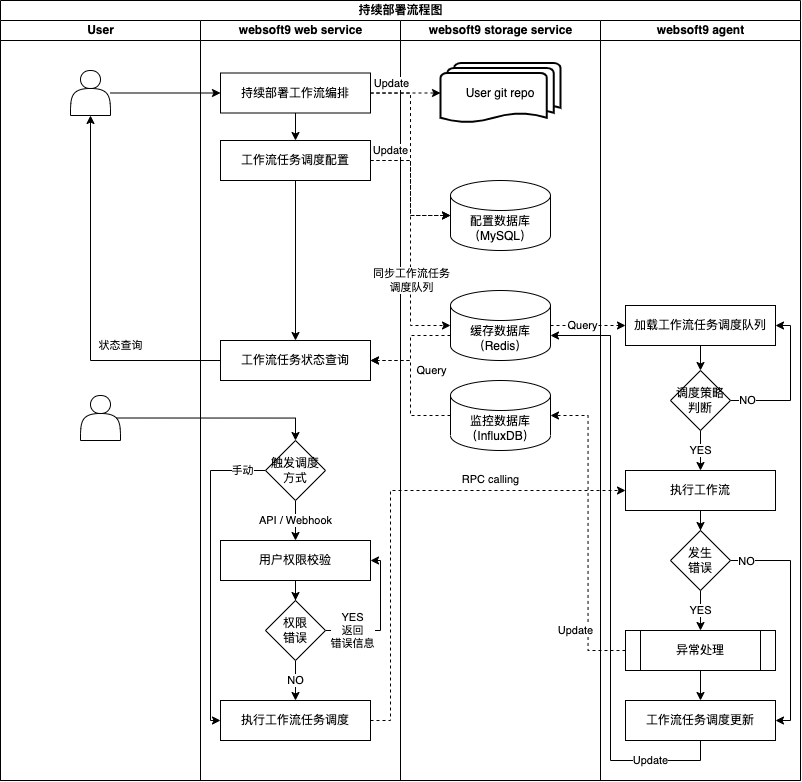

The diagram above was exported from draw.io. Its source (the exported page's mxGraphModel, read from the mxfile embedded in the PNG):
<mxGraphModel dx="1136" dy="813" grid="1" gridSize="10" guides="1" tooltips="1" connect="1" arrows="1" fold="1" page="1" pageScale="1" pageWidth="827" pageHeight="1169" math="0" shadow="0">
  <root>
    <mxCell id="V3kAOQzyN2pjFN4KACYe-0" />
    <mxCell id="V3kAOQzyN2pjFN4KACYe-1" parent="V3kAOQzyN2pjFN4KACYe-0" />
    <mxCell id="V3kAOQzyN2pjFN4KACYe-2" value="持续部署流程图" style="swimlane;childLayout=stackLayout;resizeParent=1;resizeParentMax=0;startSize=20;html=1;" vertex="1" parent="V3kAOQzyN2pjFN4KACYe-1">
      <mxGeometry x="30" y="30" width="800" height="780" as="geometry" />
    </mxCell>
    <mxCell id="V3kAOQzyN2pjFN4KACYe-3" value="User" style="swimlane;startSize=20;html=1;" vertex="1" parent="V3kAOQzyN2pjFN4KACYe-2">
      <mxGeometry y="20" width="200" height="760" as="geometry" />
    </mxCell>
    <mxCell id="CS0-x2gtRDXO7aZWJ_qr-0" value="" style="shape=actor;whiteSpace=wrap;html=1;" vertex="1" parent="V3kAOQzyN2pjFN4KACYe-3">
      <mxGeometry x="70" y="50" width="40" height="45" as="geometry" />
    </mxCell>
    <mxCell id="ssbuteIMxGCFUNmLzxuO-3" value="" style="shape=actor;whiteSpace=wrap;html=1;" vertex="1" parent="V3kAOQzyN2pjFN4KACYe-3">
      <mxGeometry x="80" y="375" width="40" height="45" as="geometry" />
    </mxCell>
    <mxCell id="V3kAOQzyN2pjFN4KACYe-29" value="websoft9 web service" style="swimlane;startSize=20;html=1;" vertex="1" parent="V3kAOQzyN2pjFN4KACYe-2">
      <mxGeometry x="200" y="20" width="200" height="760" as="geometry" />
    </mxCell>
    <mxCell id="xpqHyJEM6-oWOC0_tbYH-2" style="edgeStyle=orthogonalEdgeStyle;rounded=0;orthogonalLoop=1;jettySize=auto;html=1;exitX=0.5;exitY=1;exitDx=0;exitDy=0;entryX=0.5;entryY=0;entryDx=0;entryDy=0;" edge="1" parent="V3kAOQzyN2pjFN4KACYe-29" source="xpqHyJEM6-oWOC0_tbYH-0" target="xpqHyJEM6-oWOC0_tbYH-1">
      <mxGeometry relative="1" as="geometry" />
    </mxCell>
    <mxCell id="xpqHyJEM6-oWOC0_tbYH-0" value="持续部署工作流编排" style="rounded=0;whiteSpace=wrap;html=1;" vertex="1" parent="V3kAOQzyN2pjFN4KACYe-29">
      <mxGeometry x="20" y="52.5" width="150" height="40" as="geometry" />
    </mxCell>
    <mxCell id="eVB6GVoSwbALziK9tBJN-4" style="edgeStyle=orthogonalEdgeStyle;rounded=0;orthogonalLoop=1;jettySize=auto;html=1;exitX=0.5;exitY=1;exitDx=0;exitDy=0;" edge="1" parent="V3kAOQzyN2pjFN4KACYe-29" source="xpqHyJEM6-oWOC0_tbYH-1" target="eVB6GVoSwbALziK9tBJN-1">
      <mxGeometry relative="1" as="geometry" />
    </mxCell>
    <mxCell id="xpqHyJEM6-oWOC0_tbYH-1" value="工作流任务调度配置" style="rounded=0;whiteSpace=wrap;html=1;" vertex="1" parent="V3kAOQzyN2pjFN4KACYe-29">
      <mxGeometry x="20" y="120" width="150" height="40" as="geometry" />
    </mxCell>
    <mxCell id="xpqHyJEM6-oWOC0_tbYH-4" value="执行工作流任务调度" style="rounded=0;whiteSpace=wrap;html=1;" vertex="1" parent="V3kAOQzyN2pjFN4KACYe-29">
      <mxGeometry x="20" y="680" width="150" height="40" as="geometry" />
    </mxCell>
    <mxCell id="eVB6GVoSwbALziK9tBJN-1" value="工作流任务状态查询" style="rounded=0;whiteSpace=wrap;html=1;" vertex="1" parent="V3kAOQzyN2pjFN4KACYe-29">
      <mxGeometry x="20" y="320" width="150" height="40" as="geometry" />
    </mxCell>
    <mxCell id="ssbuteIMxGCFUNmLzxuO-8" value="API / Webhook" style="edgeStyle=orthogonalEdgeStyle;rounded=0;orthogonalLoop=1;jettySize=auto;html=1;exitX=0.5;exitY=1;exitDx=0;exitDy=0;" edge="1" parent="V3kAOQzyN2pjFN4KACYe-29" source="ssbuteIMxGCFUNmLzxuO-5" target="ssbuteIMxGCFUNmLzxuO-6">
      <mxGeometry relative="1" as="geometry">
        <mxPoint as="offset" />
      </mxGeometry>
    </mxCell>
    <mxCell id="ssbuteIMxGCFUNmLzxuO-14" style="edgeStyle=orthogonalEdgeStyle;rounded=0;orthogonalLoop=1;jettySize=auto;html=1;exitX=0;exitY=0.5;exitDx=0;exitDy=0;entryX=0;entryY=0.5;entryDx=0;entryDy=0;" edge="1" parent="V3kAOQzyN2pjFN4KACYe-29" source="ssbuteIMxGCFUNmLzxuO-5" target="xpqHyJEM6-oWOC0_tbYH-4">
      <mxGeometry relative="1" as="geometry">
        <Array as="points">
          <mxPoint x="10" y="450" />
          <mxPoint x="10" y="700" />
        </Array>
      </mxGeometry>
    </mxCell>
    <mxCell id="ssbuteIMxGCFUNmLzxuO-15" value="手动" style="edgeLabel;html=1;align=center;verticalAlign=middle;resizable=0;points=[];" vertex="1" connectable="0" parent="ssbuteIMxGCFUNmLzxuO-14">
      <mxGeometry x="-0.8714" y="1" relative="1" as="geometry">
        <mxPoint x="-3" y="-1" as="offset" />
      </mxGeometry>
    </mxCell>
    <mxCell id="ssbuteIMxGCFUNmLzxuO-5" value="触发调度&lt;br&gt;方式" style="rhombus;whiteSpace=wrap;html=1;" vertex="1" parent="V3kAOQzyN2pjFN4KACYe-29">
      <mxGeometry x="65" y="420" width="60" height="60" as="geometry" />
    </mxCell>
    <mxCell id="ssbuteIMxGCFUNmLzxuO-9" style="edgeStyle=orthogonalEdgeStyle;rounded=0;orthogonalLoop=1;jettySize=auto;html=1;exitX=0.5;exitY=1;exitDx=0;exitDy=0;" edge="1" parent="V3kAOQzyN2pjFN4KACYe-29" source="ssbuteIMxGCFUNmLzxuO-6" target="ssbuteIMxGCFUNmLzxuO-7">
      <mxGeometry relative="1" as="geometry" />
    </mxCell>
    <mxCell id="ssbuteIMxGCFUNmLzxuO-6" value="用户权限校验" style="rounded=0;whiteSpace=wrap;html=1;" vertex="1" parent="V3kAOQzyN2pjFN4KACYe-29">
      <mxGeometry x="20" y="520" width="150" height="40" as="geometry" />
    </mxCell>
    <mxCell id="ssbuteIMxGCFUNmLzxuO-11" value="NO" style="edgeStyle=orthogonalEdgeStyle;rounded=0;orthogonalLoop=1;jettySize=auto;html=1;exitX=0.5;exitY=1;exitDx=0;exitDy=0;" edge="1" parent="V3kAOQzyN2pjFN4KACYe-29" source="ssbuteIMxGCFUNmLzxuO-7" target="xpqHyJEM6-oWOC0_tbYH-4">
      <mxGeometry relative="1" as="geometry" />
    </mxCell>
    <mxCell id="ssbuteIMxGCFUNmLzxuO-17" style="edgeStyle=orthogonalEdgeStyle;rounded=0;orthogonalLoop=1;jettySize=auto;html=1;exitX=1;exitY=0.5;exitDx=0;exitDy=0;entryX=1;entryY=0.5;entryDx=0;entryDy=0;" edge="1" parent="V3kAOQzyN2pjFN4KACYe-29" source="ssbuteIMxGCFUNmLzxuO-7" target="ssbuteIMxGCFUNmLzxuO-6">
      <mxGeometry relative="1" as="geometry">
        <Array as="points">
          <mxPoint x="180" y="610" />
          <mxPoint x="180" y="540" />
        </Array>
      </mxGeometry>
    </mxCell>
    <mxCell id="ssbuteIMxGCFUNmLzxuO-18" value="YES&lt;br&gt;返回&lt;br&gt;错误信息" style="edgeLabel;html=1;align=center;verticalAlign=middle;resizable=0;points=[];" vertex="1" connectable="0" parent="ssbuteIMxGCFUNmLzxuO-17">
      <mxGeometry x="-0.698" relative="1" as="geometry">
        <mxPoint x="7" as="offset" />
      </mxGeometry>
    </mxCell>
    <mxCell id="ssbuteIMxGCFUNmLzxuO-7" value="权限&lt;br&gt;错误" style="rhombus;whiteSpace=wrap;html=1;" vertex="1" parent="V3kAOQzyN2pjFN4KACYe-29">
      <mxGeometry x="65" y="580" width="60" height="60" as="geometry" />
    </mxCell>
    <mxCell id="V3kAOQzyN2pjFN4KACYe-50" value="websoft9 storage service" style="swimlane;startSize=20;html=1;" vertex="1" parent="V3kAOQzyN2pjFN4KACYe-2">
      <mxGeometry x="400" y="20" width="200" height="760" as="geometry" />
    </mxCell>
    <mxCell id="ZUcx2N-3QL6UGNsN1aF0-0" value="User git repo" style="strokeWidth=2;html=1;shape=mxgraph.flowchart.multi-document;whiteSpace=wrap;" vertex="1" parent="V3kAOQzyN2pjFN4KACYe-50">
      <mxGeometry x="40" y="42.5" width="120" height="60" as="geometry" />
    </mxCell>
    <mxCell id="t75ITNDzi0r7VA--wp6Q-0" value="配置数据库（MySQL）" style="shape=cylinder3;whiteSpace=wrap;html=1;boundedLbl=1;backgroundOutline=1;size=15;" vertex="1" parent="V3kAOQzyN2pjFN4KACYe-50">
      <mxGeometry x="50" y="160" width="100" height="70" as="geometry" />
    </mxCell>
    <mxCell id="t75ITNDzi0r7VA--wp6Q-1" value="缓存数据库（Redis）" style="shape=cylinder3;whiteSpace=wrap;html=1;boundedLbl=1;backgroundOutline=1;size=15;" vertex="1" parent="V3kAOQzyN2pjFN4KACYe-50">
      <mxGeometry x="50" y="270" width="100" height="70" as="geometry" />
    </mxCell>
    <mxCell id="qI8538G3J1kS9PkOn6kJ-0" value="监控数据库（InfluxDB）" style="shape=cylinder3;whiteSpace=wrap;html=1;boundedLbl=1;backgroundOutline=1;size=15;" vertex="1" parent="V3kAOQzyN2pjFN4KACYe-50">
      <mxGeometry x="50" y="360" width="100" height="70" as="geometry" />
    </mxCell>
    <mxCell id="V3kAOQzyN2pjFN4KACYe-55" value="websoft9 agent" style="swimlane;startSize=20;html=1;" vertex="1" parent="V3kAOQzyN2pjFN4KACYe-2">
      <mxGeometry x="600" y="20" width="200" height="760" as="geometry" />
    </mxCell>
    <mxCell id="1IHc6dzn9VNg-3H7haw9-1" style="edgeStyle=orthogonalEdgeStyle;rounded=0;orthogonalLoop=1;jettySize=auto;html=1;exitX=0.5;exitY=1;exitDx=0;exitDy=0;entryX=0.5;entryY=0;entryDx=0;entryDy=0;" edge="1" parent="V3kAOQzyN2pjFN4KACYe-55" source="dg2KN5DsCelVZU-LBdft-0" target="1IHc6dzn9VNg-3H7haw9-0">
      <mxGeometry relative="1" as="geometry" />
    </mxCell>
    <mxCell id="dg2KN5DsCelVZU-LBdft-0" value="加载工作流任务调度队列" style="rounded=0;whiteSpace=wrap;html=1;" vertex="1" parent="V3kAOQzyN2pjFN4KACYe-55">
      <mxGeometry x="25" y="285" width="150" height="40" as="geometry" />
    </mxCell>
    <mxCell id="1IHc6dzn9VNg-3H7haw9-2" style="edgeStyle=orthogonalEdgeStyle;rounded=0;orthogonalLoop=1;jettySize=auto;html=1;exitX=1;exitY=0.5;exitDx=0;exitDy=0;entryX=1;entryY=0.5;entryDx=0;entryDy=0;" edge="1" parent="V3kAOQzyN2pjFN4KACYe-55" source="1IHc6dzn9VNg-3H7haw9-0" target="dg2KN5DsCelVZU-LBdft-0">
      <mxGeometry relative="1" as="geometry">
        <Array as="points">
          <mxPoint x="190" y="380" />
          <mxPoint x="190" y="305" />
        </Array>
      </mxGeometry>
    </mxCell>
    <mxCell id="1IHc6dzn9VNg-3H7haw9-3" value="NO" style="edgeLabel;html=1;align=center;verticalAlign=middle;resizable=0;points=[];" vertex="1" connectable="0" parent="1IHc6dzn9VNg-3H7haw9-2">
      <mxGeometry x="-0.7875" relative="1" as="geometry">
        <mxPoint as="offset" />
      </mxGeometry>
    </mxCell>
    <mxCell id="1IHc6dzn9VNg-3H7haw9-5" value="YES" style="edgeStyle=orthogonalEdgeStyle;rounded=0;orthogonalLoop=1;jettySize=auto;html=1;exitX=0.5;exitY=1;exitDx=0;exitDy=0;" edge="1" parent="V3kAOQzyN2pjFN4KACYe-55" source="1IHc6dzn9VNg-3H7haw9-0" target="1IHc6dzn9VNg-3H7haw9-4">
      <mxGeometry relative="1" as="geometry" />
    </mxCell>
    <mxCell id="1IHc6dzn9VNg-3H7haw9-0" value="调度策略&lt;br&gt;判断" style="rhombus;whiteSpace=wrap;html=1;" vertex="1" parent="V3kAOQzyN2pjFN4KACYe-55">
      <mxGeometry x="70" y="350" width="60" height="60" as="geometry" />
    </mxCell>
    <mxCell id="1IHc6dzn9VNg-3H7haw9-8" style="edgeStyle=orthogonalEdgeStyle;rounded=0;orthogonalLoop=1;jettySize=auto;html=1;exitX=0.5;exitY=1;exitDx=0;exitDy=0;" edge="1" parent="V3kAOQzyN2pjFN4KACYe-55" source="1IHc6dzn9VNg-3H7haw9-4" target="1IHc6dzn9VNg-3H7haw9-6">
      <mxGeometry relative="1" as="geometry" />
    </mxCell>
    <mxCell id="1IHc6dzn9VNg-3H7haw9-4" value="执行工作流" style="rounded=0;whiteSpace=wrap;html=1;" vertex="1" parent="V3kAOQzyN2pjFN4KACYe-55">
      <mxGeometry x="25" y="450" width="150" height="40" as="geometry" />
    </mxCell>
    <mxCell id="xNYQ3M2_Cl2u9dr3oTyU-3" value="YES" style="edgeStyle=orthogonalEdgeStyle;rounded=0;orthogonalLoop=1;jettySize=auto;html=1;" edge="1" parent="V3kAOQzyN2pjFN4KACYe-55" source="1IHc6dzn9VNg-3H7haw9-6" target="xNYQ3M2_Cl2u9dr3oTyU-0">
      <mxGeometry relative="1" as="geometry" />
    </mxCell>
    <mxCell id="xNYQ3M2_Cl2u9dr3oTyU-4" style="edgeStyle=orthogonalEdgeStyle;rounded=0;orthogonalLoop=1;jettySize=auto;html=1;exitX=1;exitY=0.5;exitDx=0;exitDy=0;entryX=1;entryY=0.5;entryDx=0;entryDy=0;" edge="1" parent="V3kAOQzyN2pjFN4KACYe-55" source="1IHc6dzn9VNg-3H7haw9-6" target="1IHc6dzn9VNg-3H7haw9-9">
      <mxGeometry relative="1" as="geometry">
        <Array as="points">
          <mxPoint x="190" y="540" />
          <mxPoint x="190" y="700" />
        </Array>
      </mxGeometry>
    </mxCell>
    <mxCell id="xNYQ3M2_Cl2u9dr3oTyU-5" value="NO" style="edgeLabel;html=1;align=center;verticalAlign=middle;resizable=0;points=[];" vertex="1" connectable="0" parent="xNYQ3M2_Cl2u9dr3oTyU-4">
      <mxGeometry x="-0.8673" y="-1" relative="1" as="geometry">
        <mxPoint as="offset" />
      </mxGeometry>
    </mxCell>
    <mxCell id="1IHc6dzn9VNg-3H7haw9-6" value="发生&lt;br&gt;错误" style="rhombus;whiteSpace=wrap;html=1;" vertex="1" parent="V3kAOQzyN2pjFN4KACYe-55">
      <mxGeometry x="70" y="510" width="60" height="60" as="geometry" />
    </mxCell>
    <mxCell id="1IHc6dzn9VNg-3H7haw9-9" value="工作流任务调度更新" style="rounded=0;whiteSpace=wrap;html=1;" vertex="1" parent="V3kAOQzyN2pjFN4KACYe-55">
      <mxGeometry x="25" y="680" width="150" height="40" as="geometry" />
    </mxCell>
    <mxCell id="xNYQ3M2_Cl2u9dr3oTyU-6" style="edgeStyle=orthogonalEdgeStyle;rounded=0;orthogonalLoop=1;jettySize=auto;html=1;exitX=0.5;exitY=1;exitDx=0;exitDy=0;entryX=0.5;entryY=0;entryDx=0;entryDy=0;" edge="1" parent="V3kAOQzyN2pjFN4KACYe-55" source="xNYQ3M2_Cl2u9dr3oTyU-0" target="1IHc6dzn9VNg-3H7haw9-9">
      <mxGeometry relative="1" as="geometry">
        <mxPoint x="100" y="680" as="targetPoint" />
      </mxGeometry>
    </mxCell>
    <mxCell id="xNYQ3M2_Cl2u9dr3oTyU-0" value="异常处理" style="shape=process;whiteSpace=wrap;html=1;backgroundOutline=1;" vertex="1" parent="V3kAOQzyN2pjFN4KACYe-55">
      <mxGeometry x="25" y="610" width="150" height="40" as="geometry" />
    </mxCell>
    <mxCell id="Ukjalc_3dGsSj1KCHjKU-0" style="edgeStyle=orthogonalEdgeStyle;rounded=0;orthogonalLoop=1;jettySize=auto;html=1;exitX=1;exitY=0.5;exitDx=0;exitDy=0;entryX=0;entryY=0.5;entryDx=0;entryDy=0;entryPerimeter=0;dashed=1;" edge="1" parent="V3kAOQzyN2pjFN4KACYe-2" source="xpqHyJEM6-oWOC0_tbYH-0" target="ZUcx2N-3QL6UGNsN1aF0-0">
      <mxGeometry relative="1" as="geometry" />
    </mxCell>
    <mxCell id="Ukjalc_3dGsSj1KCHjKU-1" value="Update" style="edgeLabel;html=1;align=center;verticalAlign=middle;resizable=0;points=[];" vertex="1" connectable="0" parent="Ukjalc_3dGsSj1KCHjKU-0">
      <mxGeometry x="-0.3082" y="-3" relative="1" as="geometry">
        <mxPoint x="-4" y="-13" as="offset" />
      </mxGeometry>
    </mxCell>
    <mxCell id="Ukjalc_3dGsSj1KCHjKU-3" style="edgeStyle=orthogonalEdgeStyle;rounded=0;orthogonalLoop=1;jettySize=auto;html=1;exitX=1;exitY=0.5;exitDx=0;exitDy=0;entryX=0;entryY=0.5;entryDx=0;entryDy=0;entryPerimeter=0;dashed=1;" edge="1" parent="V3kAOQzyN2pjFN4KACYe-2" source="xpqHyJEM6-oWOC0_tbYH-1" target="t75ITNDzi0r7VA--wp6Q-0">
      <mxGeometry relative="1" as="geometry" />
    </mxCell>
    <mxCell id="Ukjalc_3dGsSj1KCHjKU-5" value="Update" style="edgeLabel;html=1;align=center;verticalAlign=middle;resizable=0;points=[];" vertex="1" connectable="0" parent="Ukjalc_3dGsSj1KCHjKU-3">
      <mxGeometry x="-0.6778" relative="1" as="geometry">
        <mxPoint x="-2" y="-10" as="offset" />
      </mxGeometry>
    </mxCell>
    <mxCell id="Ukjalc_3dGsSj1KCHjKU-4" style="edgeStyle=orthogonalEdgeStyle;rounded=0;orthogonalLoop=1;jettySize=auto;html=1;entryX=0;entryY=0.5;entryDx=0;entryDy=0;entryPerimeter=0;dashed=1;" edge="1" parent="V3kAOQzyN2pjFN4KACYe-2" source="xpqHyJEM6-oWOC0_tbYH-0" target="t75ITNDzi0r7VA--wp6Q-0">
      <mxGeometry relative="1" as="geometry" />
    </mxCell>
    <mxCell id="Ukjalc_3dGsSj1KCHjKU-6" style="edgeStyle=orthogonalEdgeStyle;rounded=0;orthogonalLoop=1;jettySize=auto;html=1;exitX=1;exitY=0.5;exitDx=0;exitDy=0;entryX=0;entryY=0.5;entryDx=0;entryDy=0;entryPerimeter=0;dashed=1;" edge="1" parent="V3kAOQzyN2pjFN4KACYe-2" source="xpqHyJEM6-oWOC0_tbYH-1" target="t75ITNDzi0r7VA--wp6Q-1">
      <mxGeometry relative="1" as="geometry" />
    </mxCell>
    <mxCell id="Ukjalc_3dGsSj1KCHjKU-7" value="同步工作流任务&lt;br&gt;调度队列" style="edgeLabel;html=1;align=center;verticalAlign=middle;resizable=0;points=[];" vertex="1" connectable="0" parent="Ukjalc_3dGsSj1KCHjKU-6">
      <mxGeometry x="0.0762" y="1" relative="1" as="geometry">
        <mxPoint y="28" as="offset" />
      </mxGeometry>
    </mxCell>
    <mxCell id="--tewF4Gqv0kj2k17WC6-0" style="edgeStyle=orthogonalEdgeStyle;rounded=0;orthogonalLoop=1;jettySize=auto;html=1;exitX=1;exitY=0.5;exitDx=0;exitDy=0;exitPerimeter=0;entryX=0;entryY=0.5;entryDx=0;entryDy=0;dashed=1;" edge="1" parent="V3kAOQzyN2pjFN4KACYe-2" source="t75ITNDzi0r7VA--wp6Q-1" target="dg2KN5DsCelVZU-LBdft-0">
      <mxGeometry relative="1" as="geometry" />
    </mxCell>
    <mxCell id="--tewF4Gqv0kj2k17WC6-1" value="Query" style="edgeLabel;html=1;align=center;verticalAlign=middle;resizable=0;points=[];" vertex="1" connectable="0" parent="--tewF4Gqv0kj2k17WC6-0">
      <mxGeometry x="-0.16" relative="1" as="geometry">
        <mxPoint as="offset" />
      </mxGeometry>
    </mxCell>
    <mxCell id="xNYQ3M2_Cl2u9dr3oTyU-7" style="edgeStyle=orthogonalEdgeStyle;rounded=0;orthogonalLoop=1;jettySize=auto;html=1;entryX=1;entryY=0;entryDx=0;entryDy=45;entryPerimeter=0;exitX=0.5;exitY=1;exitDx=0;exitDy=0;" edge="1" parent="V3kAOQzyN2pjFN4KACYe-2" source="1IHc6dzn9VNg-3H7haw9-9" target="t75ITNDzi0r7VA--wp6Q-1">
      <mxGeometry relative="1" as="geometry">
        <Array as="points">
          <mxPoint x="700" y="760" />
          <mxPoint x="610" y="760" />
          <mxPoint x="610" y="335" />
        </Array>
      </mxGeometry>
    </mxCell>
    <mxCell id="eVB6GVoSwbALziK9tBJN-0" value="Update" style="edgeLabel;html=1;align=center;verticalAlign=middle;resizable=0;points=[];" vertex="1" connectable="0" parent="xNYQ3M2_Cl2u9dr3oTyU-7">
      <mxGeometry x="-0.4101" y="-1" relative="1" as="geometry">
        <mxPoint x="39" y="65" as="offset" />
      </mxGeometry>
    </mxCell>
    <mxCell id="eVB6GVoSwbALziK9tBJN-2" style="edgeStyle=orthogonalEdgeStyle;rounded=0;orthogonalLoop=1;jettySize=auto;html=1;exitX=0;exitY=0;exitDx=0;exitDy=45;exitPerimeter=0;dashed=1;" edge="1" parent="V3kAOQzyN2pjFN4KACYe-2" source="t75ITNDzi0r7VA--wp6Q-1" target="eVB6GVoSwbALziK9tBJN-1">
      <mxGeometry relative="1" as="geometry" />
    </mxCell>
    <mxCell id="eVB6GVoSwbALziK9tBJN-3" value="Query" style="edgeLabel;html=1;align=center;verticalAlign=middle;resizable=0;points=[];" vertex="1" connectable="0" parent="eVB6GVoSwbALziK9tBJN-2">
      <mxGeometry x="-0.5068" relative="1" as="geometry">
        <mxPoint x="6" y="35" as="offset" />
      </mxGeometry>
    </mxCell>
    <mxCell id="eVB6GVoSwbALziK9tBJN-5" style="edgeStyle=orthogonalEdgeStyle;rounded=0;orthogonalLoop=1;jettySize=auto;html=1;dashed=1;" edge="1" parent="V3kAOQzyN2pjFN4KACYe-2" source="xpqHyJEM6-oWOC0_tbYH-4" target="1IHc6dzn9VNg-3H7haw9-4">
      <mxGeometry relative="1" as="geometry">
        <Array as="points">
          <mxPoint x="390" y="720" />
          <mxPoint x="390" y="490" />
        </Array>
      </mxGeometry>
    </mxCell>
    <mxCell id="eVB6GVoSwbALziK9tBJN-6" value="RPC calling" style="edgeLabel;html=1;align=center;verticalAlign=middle;resizable=0;points=[];" vertex="1" connectable="0" parent="eVB6GVoSwbALziK9tBJN-5">
      <mxGeometry x="-0.1824" y="1" relative="1" as="geometry">
        <mxPoint x="101" y="-63" as="offset" />
      </mxGeometry>
    </mxCell>
    <mxCell id="eVB6GVoSwbALziK9tBJN-7" style="edgeStyle=orthogonalEdgeStyle;rounded=0;orthogonalLoop=1;jettySize=auto;html=1;entryX=0;entryY=0.5;entryDx=0;entryDy=0;" edge="1" parent="V3kAOQzyN2pjFN4KACYe-2" source="CS0-x2gtRDXO7aZWJ_qr-0" target="xpqHyJEM6-oWOC0_tbYH-0">
      <mxGeometry relative="1" as="geometry" />
    </mxCell>
    <mxCell id="eVB6GVoSwbALziK9tBJN-8" style="edgeStyle=orthogonalEdgeStyle;rounded=0;orthogonalLoop=1;jettySize=auto;html=1;exitX=0;exitY=0.5;exitDx=0;exitDy=0;" edge="1" parent="V3kAOQzyN2pjFN4KACYe-2" source="eVB6GVoSwbALziK9tBJN-1" target="CS0-x2gtRDXO7aZWJ_qr-0">
      <mxGeometry relative="1" as="geometry" />
    </mxCell>
    <mxCell id="eVB6GVoSwbALziK9tBJN-9" value="状态查询" style="edgeLabel;html=1;align=center;verticalAlign=middle;resizable=0;points=[];" vertex="1" connectable="0" parent="eVB6GVoSwbALziK9tBJN-8">
      <mxGeometry x="-0.5293" y="-1" relative="1" as="geometry">
        <mxPoint x="-12" y="-14" as="offset" />
      </mxGeometry>
    </mxCell>
    <mxCell id="ssbuteIMxGCFUNmLzxuO-1" style="edgeStyle=orthogonalEdgeStyle;rounded=0;orthogonalLoop=1;jettySize=auto;html=1;exitX=0;exitY=0.5;exitDx=0;exitDy=0;entryX=1;entryY=0.5;entryDx=0;entryDy=0;entryPerimeter=0;dashed=1;" edge="1" parent="V3kAOQzyN2pjFN4KACYe-2" source="xNYQ3M2_Cl2u9dr3oTyU-0" target="qI8538G3J1kS9PkOn6kJ-0">
      <mxGeometry relative="1" as="geometry" />
    </mxCell>
    <mxCell id="ssbuteIMxGCFUNmLzxuO-19" value="Update" style="edgeLabel;html=1;align=center;verticalAlign=middle;resizable=0;points=[];" vertex="1" connectable="0" parent="ssbuteIMxGCFUNmLzxuO-1">
      <mxGeometry x="-0.5949" y="-1" relative="1" as="geometry">
        <mxPoint x="-14" y="5" as="offset" />
      </mxGeometry>
    </mxCell>
    <mxCell id="ssbuteIMxGCFUNmLzxuO-2" style="edgeStyle=orthogonalEdgeStyle;rounded=0;orthogonalLoop=1;jettySize=auto;html=1;entryX=1;entryY=0.5;entryDx=0;entryDy=0;dashed=1;" edge="1" parent="V3kAOQzyN2pjFN4KACYe-2" source="qI8538G3J1kS9PkOn6kJ-0" target="eVB6GVoSwbALziK9tBJN-1">
      <mxGeometry relative="1" as="geometry">
        <mxPoint x="380" y="360" as="targetPoint" />
      </mxGeometry>
    </mxCell>
    <mxCell id="ssbuteIMxGCFUNmLzxuO-13" style="edgeStyle=orthogonalEdgeStyle;rounded=0;orthogonalLoop=1;jettySize=auto;html=1;exitX=0.9;exitY=0.5;exitDx=0;exitDy=0;exitPerimeter=0;entryX=0.5;entryY=0;entryDx=0;entryDy=0;" edge="1" parent="V3kAOQzyN2pjFN4KACYe-2" source="ssbuteIMxGCFUNmLzxuO-3" target="ssbuteIMxGCFUNmLzxuO-5">
      <mxGeometry relative="1" as="geometry" />
    </mxCell>
  </root>
</mxGraphModel>